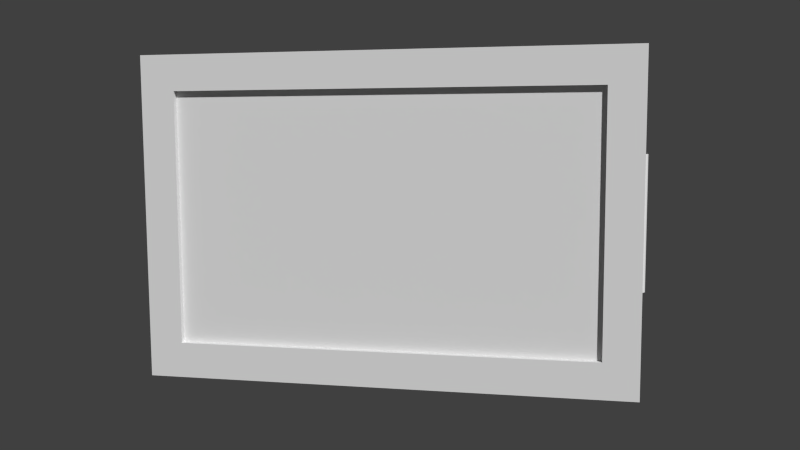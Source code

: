 # Source: bedroom_n_painting01.blend  (saved by Blender 2.93.21; exported with 4.5.12 LTS)
import bpy
from mathutils import Matrix  # noqa: F401  (used for matrix-valued properties, if any)

bpy.ops.wm.read_factory_settings(use_empty=True)
scene = bpy.context.scene
scene.name = 'Scene'

# ---- collections
col_collection_5 = bpy.data.collections.new('Collection 5'); scene.collection.children.link(col_collection_5)
col_collection_20 = bpy.data.collections.new('Collection 20'); scene.collection.children.link(col_collection_20)

# ---- materials (node trees are filled in below, after node groups)
mat_bedroom_sw_painting01 = bpy.data.materials.new('bedroom_sw_painting01')
mat_bedroom_sw_painting01.alpha_threshold = 0.0
mat_bedroom_sw_painting01.use_transparent_shadow = False
mat_bedroom_sw_painting01.roughness = 0.5
mat_bedroom_sw_painting01.specular_intensity = 0.0
mat_bedroom_sw_painting01.line_color = (0.0, 0.0, 0.0, 1.0)
mat_bedroom_n_forest_painting = bpy.data.materials.new('bedroom_n_forest_painting')
mat_bedroom_n_forest_painting.alpha_threshold = 0.0
mat_bedroom_n_forest_painting.use_transparent_shadow = False
mat_bedroom_n_forest_painting.roughness = 0.5
mat_bedroom_n_forest_painting.specular_intensity = 0.0
mat_bedroom_n_forest_painting.line_color = (0.0, 0.0, 0.0, 1.0)
mat_painting_paper_backing03 = bpy.data.materials.new('painting_paper_backing03')
mat_painting_paper_backing03.alpha_threshold = 0.0
mat_painting_paper_backing03.use_transparent_shadow = False
mat_painting_paper_backing03.roughness = 0.5
mat_painting_paper_backing03.specular_intensity = 0.0

# ---- material node trees

# ---- world
world_world = bpy.data.worlds.new('World'); scene.world = world_world
world_world.color = (0.05088, 0.05088, 0.05088)
world_world.use_sun_shadow = False
world_world.sun_shadow_jitter_overblur = 0.0
world_world.cycles.sampling_method = 'NONE'
world_world.cycles.sample_map_resolution = 256

# ---- cameras
cam_camera = bpy.data.cameras.new('Camera')
cam_camera.clip_end = 100.0
cam_camera.lens = 35.0
cam_camera.sensor_width = 32.0
cam_camera.sensor_height = 18.0
cam_camera.ortho_scale = 7.314
cam_camera.dof.focus_distance = 0.0
cam_camera.dof.aperture_fstop = 128.0

# ---- meshes
me_cylinder = bpy.data.meshes.new('Cylinder')
me_cylinder.from_pydata([(4.147e-09, 0.02507, -0.3143), (4.147e-09, 0.02507, 0.3143), (0.009595, 0.02316, -0.3143), (0.009595, 0.02316, 0.3143), (0.01773, 0.01773, -0.3143), (0.01773, 0.01773, 0.3143), (0.02316, 0.009595, -0.3143), (0.02316, 0.009595, 0.3143), (0.02507, -1.565e-09, -0.3143), (0.02507, -1.565e-09, 0.3143), (0.02316, -0.009595, -0.3143), (0.02316, -0.009595, 0.3143), (0.01773, -0.01773, -0.3143), (0.01773, -0.01773, 0.3143), (0.009595, -0.02316, -0.3143), (0.009595, -0.02316, 0.3143), (7.933e-09, -0.02507, -0.3143), (7.933e-09, -0.02507, 0.3143), (-0.009595, -0.02316, -0.3143), (-0.009595, -0.02316, 0.3143), (-0.01773, -0.01773, -0.3143), (-0.01773, -0.01773, 0.3143), (-0.02316, -0.009595, -0.3143), (-0.02316, -0.009595, 0.3143), (-0.02507, -1.697e-10, -0.3143), (-0.02507, -1.697e-10, 0.3143), (-0.02316, 0.009595, -0.3143), (-0.02316, 0.009595, 0.3143), (-0.01773, 0.01773, -0.3143), (-0.01773, 0.01773, 0.3143), (-0.009595, 0.02316, -0.3143), (-0.009595, 0.02316, 0.3143)], [], [(0, 1, 3, 2), (2, 3, 5, 4), (4, 5, 7, 6), (6, 7, 9, 8), (8, 9, 11, 10), (10, 11, 13, 12), (12, 13, 15, 14), (14, 15, 17, 16), (16, 17, 19, 18), (18, 19, 21, 20), (20, 21, 23, 22), (22, 23, 25, 24), (24, 25, 27, 26), (26, 27, 29, 28), (30, 31, 1, 0), (28, 29, 31, 30)])
me_cylinder.polygons.foreach_set('use_smooth', [True] * 16)
_uv = me_cylinder.uv_layers.new(name='UVMap')
_uv.uv.foreach_set('vector', [0.2792, 5.283e-05, 0.2792, 0.9994, 0.2617, 0.9995, 0.2617, 8.405e-05, 0.2617, 8.405e-05, 0.2617, 0.9995, 0.2443, 0.9995, 0.2443, 0.0001153, 0.2443, 0.0001153, 0.2443, 0.9995, 0.2268, 0.9995, 0.2268, 0.0001465, 0.2268, 0.0001465, 0.2268, 0.9995, 0.2094, 0.9996, 0.2094, 0.0001778, 0.2094, 0.0001778, 0.2094, 0.9996, 0.1919, 0.9996, 0.1919, 0.000209, 0.1919, 0.000209, 0.1919, 0.9996, 0.1745, 0.9996, 0.1745, 0.0002402, 0.1745, 0.0002402, 0.1745, 0.9996, 0.157, 0.9997, 0.157, 0.0002714, 0.157, 0.0002714, 0.157, 0.9997, 0.1396, 0.9997, 0.1396, 0.0003027, 0.1396, 0.0003027, 0.1396, 0.9997, 0.1222, 0.9997, 0.1222, 0.0003339, 0.1222, 0.0003339, 0.1222, 0.9997, 0.1047, 0.9998, 0.1047, 0.0003651, 0.1047, 0.0003651, 0.1047, 0.9998, 0.08727, 0.9998, 0.08727, 0.0003963, 0.08727, 0.0003963, 0.08727, 0.9998, 0.06983, 0.9998, 0.06983, 0.0004276, 0.06983, 0.0004276, 0.06983, 0.9998, 0.05238, 0.9999, 0.05238, 0.0004588, 0.05238, 0.0004588, 0.05238, 0.9999, 0.03494, 0.9999, 0.03494, 0.0004901, 0.0175, 0.0005213, 0.0175, 0.9999, 5.283e-05, 0.9999, 5.283e-05, 0.0005525, 0.03494, 0.0004901, 0.03494, 0.9999, 0.0175, 0.9999, 0.0175, 0.0005213])
me_cylinder.use_remesh_preserve_volume = False
me_cylinder.use_remesh_preserve_attributes = False
me_cylinder.use_mirror_vertex_groups = False
me_cylinder.update()
me_plane_009 = bpy.data.meshes.new('Plane.009')
me_plane_009.from_pydata([(-0.005174, -0.03127, -0.7889), (2.363, -0.03127, -0.7889), (-0.005174, -0.03127, 0.7946), (2.363, -0.03127, 0.7946), (-0.005174, -0.03127, 0.6211), (-0.005174, -0.03127, -0.6151), (2.363, -0.03127, -0.6151), (2.363, -0.03127, 0.6211), (0.1621, -0.03127, -0.7889), (2.196, -0.03127, -0.7889), (2.196, -0.03127, 0.7946), (0.1621, -0.03127, 0.7946), (2.196, -0.03127, -0.6151), (0.1621, -0.03127, -0.6151), (2.196, -0.03127, 0.6211), (0.1621, -0.03127, 0.6211), (-0.005174, -0.1323, -0.7889), (2.363, -0.1323, -0.7889), (-0.005174, -0.1323, 0.7946), (2.363, -0.1323, 0.7946), (-0.005174, -0.1323, 0.6211), (-0.005174, -0.1323, -0.6151), (2.363, -0.1323, -0.6151), (2.363, -0.1323, 0.6211), (0.1621, -0.1323, -0.7889), (2.196, -0.1323, -0.7889), (2.196, -0.1323, 0.7946), (0.1621, -0.1323, 0.7946), (2.196, -0.1323, -0.6151), (0.1621, -0.1323, -0.6151), (2.196, -0.1323, 0.6211), (0.1621, -0.1323, 0.6211)], [], [(14, 10, 3, 7), (9, 12, 6, 1), (12, 14, 7, 6), (4, 2, 11, 15), (15, 11, 10, 14), (0, 5, 13, 8), (8, 13, 12, 9), (5, 4, 15, 13), (30, 23, 19, 26), (25, 17, 22, 28), (28, 22, 23, 30), (20, 31, 27, 18), (31, 30, 26, 27), (16, 24, 29, 21), (24, 25, 28, 29), (21, 29, 31, 20), (6, 7, 23, 22), (4, 5, 21, 20), (11, 2, 18, 27), (9, 1, 17, 25), (3, 10, 26, 19), (14, 12, 28, 30), (0, 8, 24, 16), (1, 6, 22, 17), (15, 14, 30, 31), (2, 4, 20, 18), (12, 13, 29, 28), (7, 3, 19, 23), (10, 11, 27, 26), (5, 0, 16, 21), (8, 9, 25, 24), (13, 15, 31, 29)])
_uv = me_plane_009.uv_layers.new(name='UVMap')
_uv.uv.foreach_set('vector', [0.78, 0.7523, 0.78, 0.9999, 0.9965, 0.9999, 0.9965, 0.7523, 0.78, 0.0001007, 0.78, 0.2529, 0.9965, 0.2529, 0.9965, 0.0001011, 0.78, 0.2529, 0.78, 0.7523, 0.9965, 0.7523, 0.9965, 0.2529, 0.002387, 0.7523, 0.002388, 0.9999, 0.2188, 0.9999, 0.2188, 0.7523, 0.2188, 0.7523, 0.2188, 0.9999, 0.78, 0.9999, 0.78, 0.7523, 0.002387, 9.998e-05, 0.002387, 0.2529, 0.2188, 0.2529, 0.2188, 0.0001002, 0.2188, 0.0001002, 0.2188, 0.2529, 0.78, 0.2529, 0.78, 0.0001007, 0.002387, 0.2529, 0.002387, 0.7523, 0.2188, 0.7523, 0.2188, 0.2529, 0.78, 0.7523, 0.9965, 0.7523, 0.9965, 0.9999, 0.78, 0.9999, 0.78, 0.0001007, 0.9965, 0.0001011, 0.9965, 0.2529, 0.78, 0.2529, 0.78, 0.2529, 0.9965, 0.2529, 0.9965, 0.7523, 0.78, 0.7523, 0.002387, 0.7523, 0.2188, 0.7523, 0.2188, 0.9999, 0.002388, 0.9999, 0.2188, 0.7523, 0.78, 0.7523, 0.78, 0.9999, 0.2188, 0.9999, 0.002387, 9.998e-05, 0.2188, 0.0001002, 0.2188, 0.2529, 0.002387, 0.2529, 0.2188, 0.0001002, 0.78, 0.0001007, 0.78, 0.2529, 0.2188, 0.2529, 0.002387, 0.2529, 0.2188, 0.2529, 0.2188, 0.7523, 0.002387, 0.7523, 0.08562, 0.0156, 0.217, 0.01512, 0.2171, 0.03035, 0.08564, 0.03083, 0.551, 0.0143, 0.6822, 0.01454, 0.6822, 0.02974, 0.551, 0.02951, 0.4527, 0.01439, 0.5004, 0.01431, 0.5004, 0.02952, 0.4527, 0.0296, 0.9175, 0.01558, 0.9651, 0.01583, 0.9651, 0.03102, 0.9174, 0.03077, 0.2677, 0.01494, 0.3155, 0.01478, 0.3155, 0.03, 0.2678, 0.03016, 0.3507, 0.2246, 0.4999, 0.2246, 0.4999, 0.2407, 0.3507, 0.2407, 0.7328, 0.0147, 0.7805, 0.0149, 0.7804, 0.03009, 0.7328, 0.0299, 0.03491, 0.01579, 0.08562, 0.0156, 0.08564, 0.03083, 0.03493, 0.03102, 0.1949, 0.2246, 0.3507, 0.2246, 0.3507, 0.2407, 0.1949, 0.2407, 0.5004, 0.01431, 0.551, 0.0143, 0.551, 0.02951, 0.5004, 0.02952, 0.4999, 0.2246, 0.6559, 0.2246, 0.6559, 0.2407, 0.4999, 0.2407, 0.217, 0.01512, 0.2677, 0.01494, 0.2678, 0.03016, 0.2171, 0.03035, 0.3155, 0.01478, 0.4527, 0.01439, 0.4527, 0.0296, 0.3155, 0.03, 0.6822, 0.01454, 0.7328, 0.0147, 0.7328, 0.0299, 0.6822, 0.02974, 0.7805, 0.0149, 0.9175, 0.01558, 0.9174, 0.03077, 0.7804, 0.03009, 0.6559, 0.2246, 0.8051, 0.2246, 0.8051, 0.2407, 0.6559, 0.2407])
me_plane_009.materials.append(mat_bedroom_sw_painting01)
me_plane_009.use_remesh_preserve_volume = False
me_plane_009.use_remesh_preserve_attributes = False
me_plane_009.use_mirror_vertex_groups = False
me_plane_009.update()
me_plane = bpy.data.meshes.new('Plane')
me_plane.from_pydata([(0.1457, -0.6336, 0.103), (2.203, -0.6336, 0.103), (0.1457, 0.6336, 0.103), (2.203, 0.6336, 0.103)], [], [(0, 1, 3, 2)])
_uv = me_plane.uv_layers.new(name='UVMap')
_uv.uv.foreach_set('vector', [9.926e-05, 9.926e-05, 0.9999, 9.926e-05, 0.9999, 0.9856, 9.926e-05, 0.9856])
me_plane.materials.append(mat_bedroom_n_forest_painting)
me_plane.use_remesh_preserve_volume = False
me_plane.use_remesh_preserve_attributes = False
me_plane.use_mirror_vertex_groups = False
me_plane.update()
me_plane_001 = bpy.data.meshes.new('Plane.001')
me_plane_001.from_pydata([(-2.362, -0.004102, -0.7915), (-0.01033, -0.004102, -0.7915), (-2.362, -0.004102, 0.7915), (-0.01033, -0.004102, 0.7915)], [], [(0, 1, 3, 2)])
_uv = me_plane_001.uv_layers.new(name='UVMap')
_uv.uv.foreach_set('vector', [0.2482, 0.2494, 0.9242, 0.2494, 0.9242, 0.9287, 0.2482, 0.9287])
me_plane_001.materials.append(mat_painting_paper_backing03)
me_plane_001.use_remesh_preserve_volume = False
me_plane_001.use_remesh_preserve_attributes = False
me_plane_001.use_mirror_vertex_groups = False
me_plane_001.update()
me_cube = bpy.data.meshes.new('Cube')
me_cube.from_pydata([(-0.008174, -0.03877, 0.1799), (-0.008174, -0.03877, 0.3029), (-0.008174, -0.02172, 0.1799), (-0.008174, -0.02172, 0.3029), (0.008174, -0.03877, 0.1799), (0.008174, -0.03877, 0.3029), (0.008174, -0.02172, 0.1799), (0.008174, -0.02172, 0.3029), (-0.008174, -0.03877, -0.1799), (-0.008174, -0.03877, -0.3029), (-0.008174, -0.02172, -0.1799), (-0.008174, -0.02172, -0.3029), (0.008174, -0.03877, -0.1799), (0.008174, -0.03877, -0.3029), (0.008174, -0.02172, -0.1799), (0.008174, -0.02172, -0.3029)], [], [(1, 3, 2, 0), (3, 7, 6, 2), (7, 5, 4, 6), (5, 1, 0, 4), (0, 2, 6, 4), (5, 7, 3, 1), (9, 8, 10, 11), (11, 10, 14, 15), (15, 14, 12, 13), (13, 12, 8, 9), (8, 12, 14, 10), (13, 9, 11, 15)])
_uv = me_cube.uv_layers.new(name='UVMap')
_uv.uv.foreach_set('vector', [0.0, 0.0, 0.1276, 0.0, 0.1276, 0.8782, 1.394e-07, 0.8782, 0.6329, 0.0, 0.7553, 0.0, 0.7553, 0.8782, 0.6329, 0.8782, 0.5105, 0.8782, 0.3829, 0.8782, 0.3829, 0.0, 0.5105, 0.0, 0.8776, 0.0, 1.0, 0.0, 1.0, 0.8782, 0.8776, 0.8782, 0.1276, 1.0, 0.1276, 0.8782, 0.25, 0.8782, 0.25, 1.0, 0.1276, 0.8782, 0.1276, 1.0, 0.005256, 1.0, 0.005256, 0.8782, 0.1276, 0.8782, 0.1276, 0.0, 0.2553, 0.0, 0.2553, 0.8782, 0.5105, 0.8782, 0.5105, 0.0, 0.6329, 0.0, 0.6329, 0.8782, 0.3829, 0.0, 0.3829, 0.8782, 0.2553, 0.8782, 0.2553, 0.0, 0.7553, 0.8782, 0.7553, 0.0, 0.8776, 0.0, 0.8776, 0.8782, 0.8776, 0.8782, 1.0, 0.8782, 1.0, 1.0, 0.8776, 1.0, 0.8776, 1.0, 0.7553, 1.0, 0.7553, 0.8782, 0.8776, 0.8782])
me_cube.use_remesh_preserve_volume = False
me_cube.use_remesh_preserve_attributes = False
me_cube.use_mirror_vertex_groups = False
me_cube.update()
arm_bedroom_sw_painting03_armature = bpy.data.armatures.new('bedroom_sw_painting03_armature')  # bones are not reproduced

# ---- objects
ob_hinge_cylinder = bpy.data.objects.new('hinge_cylinder', me_cylinder)
ob_bedroom_sw_painting03_armature = bpy.data.objects.new('bedroom_sw_painting03_armature', arm_bedroom_sw_painting03_armature)
ob_frame = bpy.data.objects.new('frame', me_plane_009)
ob_canvas = bpy.data.objects.new('canvas', me_plane)
ob_paper_backing_001 = bpy.data.objects.new('paper_backing.001', me_plane_001)
ob_hinge_bar = bpy.data.objects.new('hinge_bar', me_cube)
ob_camera = bpy.data.objects.new('Camera', cam_camera)

# ---- transforms, parenting, visibility, modifiers, constraints
ob_hinge_cylinder.location = (0.0, 0.0, 0.0)
ob_hinge_cylinder.lineart.crease_threshold = 0.0
ob_bedroom_sw_painting03_armature.location = (0.0, 0.0, 0.0)
ob_bedroom_sw_painting03_armature.scale = (-1.0, 1.0, 1.0)
ob_bedroom_sw_painting03_armature.lineart.crease_threshold = 0.0
ob_frame.parent = ob_bedroom_sw_painting03_armature
ob_frame.location = (0.0, 0.0, -0.003305)
ob_frame.lineart.crease_threshold = 0.0
_vg = ob_frame.vertex_groups.new(name='bedroom_sw_painting03_bone')
for _i, _w in zip([0, 1, 2, 3, 4, 5, 6, 7, 8, 9, 10, 11, 12, 13, 14, 15, 16, 17, 18, 19, 20, 21, 22, 23, 24, 25, 26, 27, 28, 29, 30, 31], [1.0, 1.0, 1.0, 1.0, 1.0, 1.0, 1.0, 1.0, 1.0, 1.0, 1.0, 1.0, 1.0, 1.0, 1.0, 1.0, 1.0, 1.0, 1.0, 1.0, 1.0, 1.0, 1.0, 1.0, 1.0, 1.0, 1.0, 1.0, 1.0, 1.0, 1.0, 1.0]): _vg.add([_i], _w, 'REPLACE')
_m = ob_frame.modifiers.new('Armature', 'ARMATURE')
_m.object = ob_bedroom_sw_painting03_armature
ob_canvas.parent = ob_bedroom_sw_painting03_armature
ob_canvas.location = (0.0, 0.0, 0.0)
ob_canvas.rotation_euler = (1.571, -0.0, 0.0)
ob_canvas.lineart.crease_threshold = 0.0
_vg = ob_canvas.vertex_groups.new(name='bedroom_sw_painting03_bone')
_vg.add([0, 1, 2, 3], 1.0, 'REPLACE')
_m = ob_canvas.modifiers.new('Armature', 'ARMATURE')
_m.object = ob_bedroom_sw_painting03_armature
ob_paper_backing_001.parent = ob_bedroom_sw_painting03_armature
ob_paper_backing_001.matrix_parent_inverse = Matrix(((-1.0, 0.0, 0.0, 0.0), (0.0, 1.0, 0.0, 0.0), (0.0, 0.0, 1.0, 0.0), (0.0, 0.0, 0.0, 1.0)))
ob_paper_backing_001.location = (0.008975, -0.03285, 0.0)
ob_paper_backing_001.rotation_euler = (-4.251e-22, -3.142, 1.51e-07)
ob_paper_backing_001.scale = (-1.0, -1.0, -1.0)
ob_paper_backing_001.lineart.crease_threshold = 0.0
_vg = ob_paper_backing_001.vertex_groups.new(name='bedroom_sw_painting03_bone')
_vg.add([0, 1, 2, 3], 1.0, 'REPLACE')
_vg = ob_paper_backing_001.vertex_groups.new(name='Bone')
_vg.add([0, 1, 2, 3], 1.0, 'REPLACE')
_m = ob_paper_backing_001.modifiers.new('Armature', 'ARMATURE')
_m.object = ob_bedroom_sw_painting03_armature
ob_hinge_bar.location = (0.0, 0.0, 0.0)
ob_hinge_bar.lineart.crease_threshold = 0.0
_vg = ob_hinge_bar.vertex_groups.new(name='bedroom_sw_painting03_bone')
for _i, _w in zip([0, 1, 2, 3, 4, 5, 6, 7, 8, 9, 10, 11, 12, 13, 14, 15], [1.0, 1.0, 1.0, 1.0, 1.0, 1.0, 1.0, 1.0, 1.0, 1.0, 1.0, 1.0, 1.0, 1.0, 1.0, 1.0]): _vg.add([_i], _w, 'REPLACE')
_vg = ob_hinge_bar.vertex_groups.new(name='Bone')
for _i, _w in zip([0, 1, 2, 3, 4, 5, 6, 7, 8, 9, 10, 11, 12, 13, 14, 15], [1.0, 1.0, 1.0, 1.0, 1.0, 1.0, 1.0, 1.0, 1.0, 1.0, 1.0, 1.0, 1.0, 1.0, 1.0, 1.0]): _vg.add([_i], _w, 'REPLACE')
_m = ob_hinge_bar.modifiers.new('Armature', 'ARMATURE')
_m.object = ob_bedroom_sw_painting03_armature
_m = ob_hinge_bar.modifiers.new('Armature.001', 'ARMATURE')
ob_camera.location = (-0.274, -4.079, 0.4373)
ob_camera.rotation_euler = (1.46, 0.005411, 0.2026)
ob_camera.lock_rotations_4d = False
ob_camera.empty_display_type = 'ARROWS'
ob_camera.color = (0.0, 0.0, 0.0, 0.0)
ob_camera.display_type = 'WIRE'
ob_camera.lineart.crease_threshold = 0.0

# ---- collection membership
col_collection_5.objects.link(ob_hinge_cylinder)
col_collection_5.objects.link(ob_bedroom_sw_painting03_armature)
col_collection_5.objects.link(ob_frame)
col_collection_5.objects.link(ob_canvas)
col_collection_5.objects.link(ob_paper_backing_001)
col_collection_5.objects.link(ob_hinge_bar)
col_collection_20.objects.link(ob_camera)

# ---- scene / render settings (as saved in the file)
scene.camera = ob_camera
scene.frame_start = 1; scene.frame_end = 21; scene.frame_set(19)
scene.render.engine = 'BLENDER_EEVEE_NEXT'
scene.render.image_settings.color_mode = 'RGB'
scene.render.image_settings.compression = 90
scene.render.resolution_percentage = 50
scene.render.dither_intensity = 0.0
scene.render.bake_margin = 2
scene.cycles.use_denoising = False
scene.cycles.samples = 10
scene.cycles.sampling_pattern = 'TABULATED_SOBOL'
scene.cycles.light_sampling_threshold = 0.0
scene.cycles.use_adaptive_sampling = False
scene.cycles.use_light_tree = False
scene.cycles.blur_glossy = 0.0
scene.cycles.volume_bounces = 1
scene.cycles.pixel_filter_type = 'GAUSSIAN'
scene.cycles.sample_clamp_indirect = 0.0
scene.view_settings.view_transform = 'Standard'
bpy.context.view_layer.update()

# ---- added for rendering (the .blend has no usable light): sun
light_auto_sun = bpy.data.lights.new('AutoSun', 'SUN')
light_auto_sun.energy = 3.0
light_auto_sun.angle = 0.0523599
ob_auto_sun = bpy.data.objects.new('AutoSun', light_auto_sun)
scene.collection.objects.link(ob_auto_sun)
ob_auto_sun.rotation_euler = (0.872665, 0.174533, 0.523599)
bpy.context.view_layer.update()
